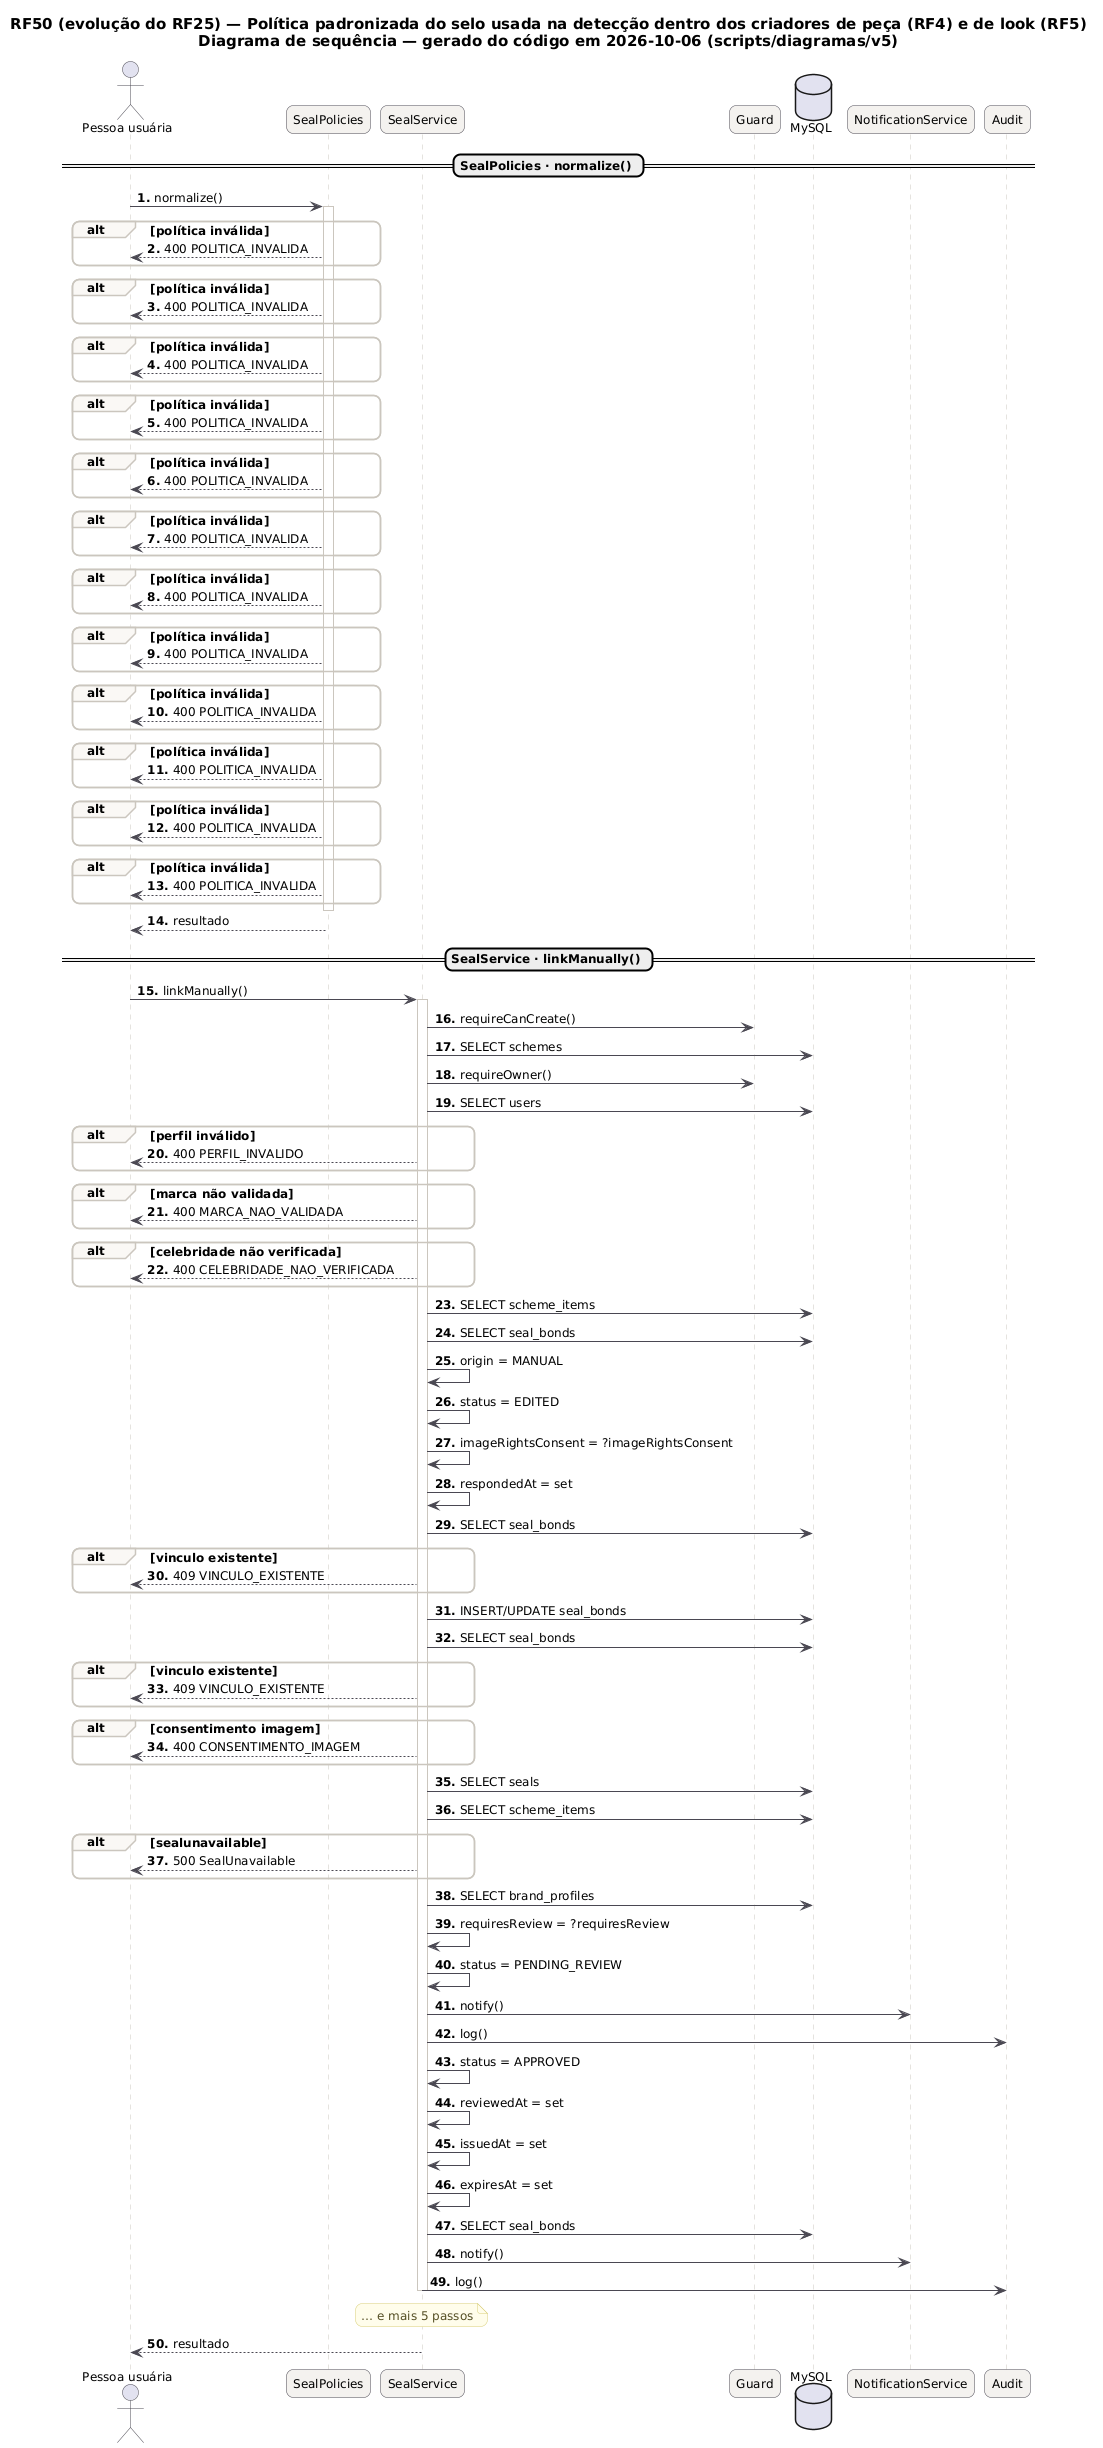

The diagram above was rendered by PlantUML. Its source (embedded in the PNG):
@startuml RF50_Sequencia_Deteccao
skinparam backgroundColor #FFFFFF
skinparam shadowing false
skinparam defaultFontName "DejaVu Sans"
skinparam defaultFontSize 12
skinparam titleFontSize 15
skinparam roundcorner 14
skinparam ArrowColor #52606D
skinparam note {
  BackgroundColor #FFFDEB
  BorderColor #D8CE78
  FontColor #554F24
}
skinparam sequence {
  ArrowColor #4A4852
  LifeLineBorderColor #CBC6BE
  ParticipantBackgroundColor #F4F2EF
  ParticipantBorderColor #4A4852
  ActorBorderColor #4A4852
  GroupBorderColor #CBC6BE
  GroupBackgroundColor #FAF8F5
}
autonumber "<b>0."
title RF50 (evolução do RF25) — Política padronizada do selo usada na detecção dentro dos criadores de peça (RF4) e de look (RF5)\nDiagrama de sequência — gerado do código em 2026-10-06 (scripts/diagramas/v5)

actor "Pessoa usuária" as U
participant "SealPolicies" as SealPolicies
participant "SealService" as SealService
participant "Guard" as Guard
database "MySQL" as DB_MySQL
participant "NotificationService" as NotificationService
participant "Audit" as Audit
== SealPolicies · normalize() ==
U -> SealPolicies : normalize()
activate SealPolicies
alt política inválida
SealPolicies --> U : 400 POLITICA_INVALIDA
end
alt política inválida
SealPolicies --> U : 400 POLITICA_INVALIDA
end
alt política inválida
SealPolicies --> U : 400 POLITICA_INVALIDA
end
alt política inválida
SealPolicies --> U : 400 POLITICA_INVALIDA
end
alt política inválida
SealPolicies --> U : 400 POLITICA_INVALIDA
end
alt política inválida
SealPolicies --> U : 400 POLITICA_INVALIDA
end
alt política inválida
SealPolicies --> U : 400 POLITICA_INVALIDA
end
alt política inválida
SealPolicies --> U : 400 POLITICA_INVALIDA
end
alt política inválida
SealPolicies --> U : 400 POLITICA_INVALIDA
end
alt política inválida
SealPolicies --> U : 400 POLITICA_INVALIDA
end
alt política inválida
SealPolicies --> U : 400 POLITICA_INVALIDA
end
alt política inválida
SealPolicies --> U : 400 POLITICA_INVALIDA
end
deactivate SealPolicies
SealPolicies --> U : resultado
== SealService · linkManually() ==
U -> SealService : linkManually()
activate SealService
SealService -> Guard : requireCanCreate()
SealService -> DB_MySQL : SELECT schemes
SealService -> Guard : requireOwner()
SealService -> DB_MySQL : SELECT users
alt perfil inválido
SealService --> U : 400 PERFIL_INVALIDO
end
alt marca não validada
SealService --> U : 400 MARCA_NAO_VALIDADA
end
alt celebridade não verificada
SealService --> U : 400 CELEBRIDADE_NAO_VERIFICADA
end
SealService -> DB_MySQL : SELECT scheme_items
SealService -> DB_MySQL : SELECT seal_bonds
SealService -> SealService : origin = MANUAL
SealService -> SealService : status = EDITED
SealService -> SealService : imageRightsConsent = ?imageRightsConsent
SealService -> SealService : respondedAt = set
SealService -> DB_MySQL : SELECT seal_bonds
alt vinculo existente
SealService --> U : 409 VINCULO_EXISTENTE
end
SealService -> DB_MySQL : INSERT/UPDATE seal_bonds
SealService -> DB_MySQL : SELECT seal_bonds
alt vinculo existente
SealService --> U : 409 VINCULO_EXISTENTE
end
alt consentimento imagem
SealService --> U : 400 CONSENTIMENTO_IMAGEM
end
SealService -> DB_MySQL : SELECT seals
SealService -> DB_MySQL : SELECT scheme_items
alt sealunavailable
SealService --> U : 500 SealUnavailable
end
SealService -> DB_MySQL : SELECT brand_profiles
SealService -> SealService : requiresReview = ?requiresReview
SealService -> SealService : status = PENDING_REVIEW
SealService -> NotificationService : notify()
SealService -> Audit : log()
SealService -> SealService : status = APPROVED
SealService -> SealService : reviewedAt = set
SealService -> SealService : issuedAt = set
SealService -> SealService : expiresAt = set
SealService -> DB_MySQL : SELECT seal_bonds
SealService -> NotificationService : notify()
SealService -> Audit : log()
note over SealService : … e mais 5 passos
deactivate SealService
SealService --> U : resultado
@enduml